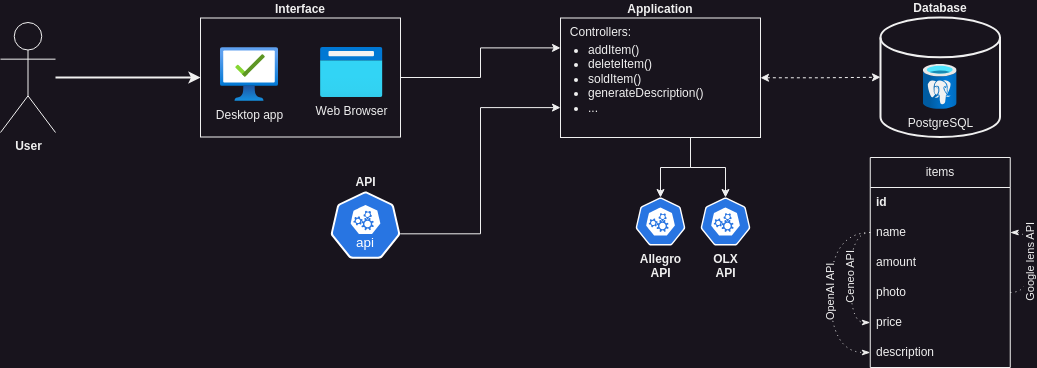

The diagram above was exported from draw.io. Its source (the exported page's mxGraphModel, read from the mxfile embedded in the PNG):
<mxGraphModel dx="1434" dy="837" grid="1" gridSize="10" guides="1" tooltips="1" connect="1" arrows="1" fold="1" page="1" pageScale="1" pageWidth="1169" pageHeight="827" math="0" shadow="0">
  <root>
    <mxCell id="0" />
    <mxCell id="1" parent="0" />
    <mxCell id="5peEasYbccIcIvQBbSXQ-3" style="edgeStyle=orthogonalEdgeStyle;rounded=0;orthogonalLoop=1;jettySize=auto;html=1;entryX=0;entryY=0.5;entryDx=0;entryDy=0;strokeWidth=2;" parent="1" source="5peEasYbccIcIvQBbSXQ-1" target="5peEasYbccIcIvQBbSXQ-4" edge="1">
      <mxGeometry relative="1" as="geometry">
        <mxPoint x="320" y="299.9999999999999" as="targetPoint" />
      </mxGeometry>
    </mxCell>
    <mxCell id="5peEasYbccIcIvQBbSXQ-1" value="User" style="shape=umlActor;verticalLabelPosition=bottom;verticalAlign=top;html=1;outlineConnect=0;fontStyle=1" parent="1" vertex="1">
      <mxGeometry x="120" y="245" width="55" height="110" as="geometry" />
    </mxCell>
    <mxCell id="5peEasYbccIcIvQBbSXQ-13" style="edgeStyle=orthogonalEdgeStyle;rounded=0;orthogonalLoop=1;jettySize=auto;html=1;exitX=1;exitY=0.5;exitDx=0;exitDy=0;entryX=0;entryY=0.25;entryDx=0;entryDy=0;" parent="1" source="5peEasYbccIcIvQBbSXQ-4" target="5peEasYbccIcIvQBbSXQ-6" edge="1">
      <mxGeometry relative="1" as="geometry" />
    </mxCell>
    <mxCell id="5peEasYbccIcIvQBbSXQ-4" value="Interface" style="rounded=0;whiteSpace=wrap;html=1;labelPosition=center;verticalLabelPosition=top;align=center;verticalAlign=bottom;fontStyle=1" parent="1" vertex="1">
      <mxGeometry x="320" y="240.5" width="200" height="119" as="geometry" />
    </mxCell>
    <mxCell id="5peEasYbccIcIvQBbSXQ-6" value="Application" style="rounded=0;whiteSpace=wrap;html=1;labelPosition=center;verticalLabelPosition=top;align=center;verticalAlign=bottom;fontStyle=1" parent="1" vertex="1">
      <mxGeometry x="680" y="240.5" width="200" height="119.5" as="geometry" />
    </mxCell>
    <mxCell id="5peEasYbccIcIvQBbSXQ-10" value="Web Browser" style="image;aspect=fixed;html=1;points=[];align=center;fontSize=12;image=img/lib/azure2/general/Browser.svg;" parent="1" vertex="1">
      <mxGeometry x="440" y="270" width="62.5" height="50" as="geometry" />
    </mxCell>
    <mxCell id="5peEasYbccIcIvQBbSXQ-12" value="Desktop app" style="image;aspect=fixed;html=1;points=[];align=center;fontSize=12;image=img/lib/azure2/management_governance/Managed_Desktop.svg;" parent="1" vertex="1">
      <mxGeometry x="340" y="270" width="58" height="53.91" as="geometry" />
    </mxCell>
    <mxCell id="5peEasYbccIcIvQBbSXQ-17" value="Database" style="strokeWidth=2;html=1;shape=mxgraph.flowchart.database;whiteSpace=wrap;fontStyle=1;labelPosition=center;verticalLabelPosition=top;align=center;verticalAlign=bottom;" parent="1" vertex="1">
      <mxGeometry x="1000" y="240" width="119.5" height="119.5" as="geometry" />
    </mxCell>
    <mxCell id="5peEasYbccIcIvQBbSXQ-18" style="edgeStyle=orthogonalEdgeStyle;rounded=0;orthogonalLoop=1;jettySize=auto;html=1;exitX=1;exitY=0.5;exitDx=0;exitDy=0;entryX=0;entryY=0.5;entryDx=0;entryDy=0;entryPerimeter=0;dashed=1;startArrow=classic;startFill=1;" parent="1" source="5peEasYbccIcIvQBbSXQ-6" target="5peEasYbccIcIvQBbSXQ-17" edge="1">
      <mxGeometry relative="1" as="geometry" />
    </mxCell>
    <mxCell id="5peEasYbccIcIvQBbSXQ-20" value="PostgreSQL" style="image;aspect=fixed;html=1;points=[];align=center;fontSize=12;image=img/lib/azure2/databases/Azure_Database_PostgreSQL_Server.svg;" parent="1" vertex="1">
      <mxGeometry x="1042.87" y="286.91" width="33.75" height="45" as="geometry" />
    </mxCell>
    <mxCell id="5peEasYbccIcIvQBbSXQ-47" value="items" style="swimlane;fontStyle=0;childLayout=stackLayout;horizontal=1;startSize=30;horizontalStack=0;resizeParent=1;resizeParentMax=0;resizeLast=0;collapsible=1;marginBottom=0;whiteSpace=wrap;html=1;" parent="1" vertex="1">
      <mxGeometry x="989.75" y="380" width="140" height="210" as="geometry">
        <mxRectangle x="989.75" y="380" width="70" height="30" as="alternateBounds" />
      </mxGeometry>
    </mxCell>
    <mxCell id="5peEasYbccIcIvQBbSXQ-48" value="id" style="text;strokeColor=none;fillColor=none;align=left;verticalAlign=middle;spacingLeft=4;spacingRight=4;overflow=hidden;points=[[0,0.5],[1,0.5]];portConstraint=eastwest;rotatable=0;whiteSpace=wrap;html=1;fontStyle=1" parent="5peEasYbccIcIvQBbSXQ-47" vertex="1">
      <mxGeometry y="30" width="140" height="30" as="geometry" />
    </mxCell>
    <mxCell id="5peEasYbccIcIvQBbSXQ-64" value="Ceneo API" style="edgeStyle=orthogonalEdgeStyle;rounded=0;orthogonalLoop=1;jettySize=auto;html=1;exitX=0;exitY=0.5;exitDx=0;exitDy=0;entryX=0;entryY=0.5;entryDx=0;entryDy=0;curved=1;dashed=1;dashPattern=1 4;endArrow=classicThin;endFill=1;horizontal=0;" parent="5peEasYbccIcIvQBbSXQ-47" source="5peEasYbccIcIvQBbSXQ-49" target="5peEasYbccIcIvQBbSXQ-56" edge="1">
      <mxGeometry x="-0.0027" relative="1" as="geometry">
        <mxPoint as="offset" />
      </mxGeometry>
    </mxCell>
    <mxCell id="5peEasYbccIcIvQBbSXQ-65" value="OpenAI API" style="edgeStyle=orthogonalEdgeStyle;rounded=0;orthogonalLoop=1;jettySize=auto;html=1;exitX=0;exitY=0.5;exitDx=0;exitDy=0;entryX=0;entryY=0.5;entryDx=0;entryDy=0;endArrow=classicThin;endFill=1;dashed=1;dashPattern=1 4;curved=1;horizontal=0;" parent="5peEasYbccIcIvQBbSXQ-47" source="5peEasYbccIcIvQBbSXQ-49" target="5peEasYbccIcIvQBbSXQ-57" edge="1">
      <mxGeometry relative="1" as="geometry">
        <Array as="points">
          <mxPoint x="-40" y="75" />
          <mxPoint x="-40" y="195" />
        </Array>
      </mxGeometry>
    </mxCell>
    <mxCell id="5peEasYbccIcIvQBbSXQ-49" value="name" style="text;strokeColor=none;fillColor=none;align=left;verticalAlign=middle;spacingLeft=4;spacingRight=4;overflow=hidden;points=[[0,0.5],[1,0.5]];portConstraint=eastwest;rotatable=0;whiteSpace=wrap;html=1;" parent="5peEasYbccIcIvQBbSXQ-47" vertex="1">
      <mxGeometry y="60" width="140" height="30" as="geometry" />
    </mxCell>
    <mxCell id="5peEasYbccIcIvQBbSXQ-59" value="amount" style="text;strokeColor=none;fillColor=none;align=left;verticalAlign=middle;spacingLeft=4;spacingRight=4;overflow=hidden;points=[[0,0.5],[1,0.5]];portConstraint=eastwest;rotatable=0;whiteSpace=wrap;html=1;" parent="5peEasYbccIcIvQBbSXQ-47" vertex="1">
      <mxGeometry y="90" width="140" height="30" as="geometry" />
    </mxCell>
    <mxCell id="5peEasYbccIcIvQBbSXQ-60" value="Google lens API" style="edgeStyle=orthogonalEdgeStyle;rounded=0;orthogonalLoop=1;jettySize=auto;html=1;exitX=1;exitY=0.5;exitDx=0;exitDy=0;entryX=1;entryY=0.5;entryDx=0;entryDy=0;curved=1;dashed=1;dashPattern=1 4;verticalAlign=middle;endArrow=classicThin;endFill=1;horizontal=0;" parent="5peEasYbccIcIvQBbSXQ-47" source="5peEasYbccIcIvQBbSXQ-50" target="5peEasYbccIcIvQBbSXQ-49" edge="1">
      <mxGeometry relative="1" as="geometry">
        <Array as="points">
          <mxPoint x="160" y="135" />
          <mxPoint x="160" y="75" />
        </Array>
      </mxGeometry>
    </mxCell>
    <mxCell id="5peEasYbccIcIvQBbSXQ-50" value="photo" style="text;strokeColor=none;fillColor=none;align=left;verticalAlign=middle;spacingLeft=4;spacingRight=4;overflow=hidden;points=[[0,0.5],[1,0.5]];portConstraint=eastwest;rotatable=0;whiteSpace=wrap;html=1;" parent="5peEasYbccIcIvQBbSXQ-47" vertex="1">
      <mxGeometry y="120" width="140" height="30" as="geometry" />
    </mxCell>
    <mxCell id="5peEasYbccIcIvQBbSXQ-56" value="price" style="text;strokeColor=none;fillColor=none;align=left;verticalAlign=middle;spacingLeft=4;spacingRight=4;overflow=hidden;points=[[0,0.5],[1,0.5]];portConstraint=eastwest;rotatable=0;whiteSpace=wrap;html=1;" parent="5peEasYbccIcIvQBbSXQ-47" vertex="1">
      <mxGeometry y="150" width="140" height="30" as="geometry" />
    </mxCell>
    <mxCell id="5peEasYbccIcIvQBbSXQ-57" value="description" style="text;strokeColor=none;fillColor=none;align=left;verticalAlign=middle;spacingLeft=4;spacingRight=4;overflow=hidden;points=[[0,0.5],[1,0.5]];portConstraint=eastwest;rotatable=0;whiteSpace=wrap;html=1;" parent="5peEasYbccIcIvQBbSXQ-47" vertex="1">
      <mxGeometry y="180" width="140" height="30" as="geometry" />
    </mxCell>
    <mxCell id="5peEasYbccIcIvQBbSXQ-53" value="Controllers:" style="text;html=1;align=center;verticalAlign=middle;resizable=0;points=[];autosize=1;strokeColor=none;fillColor=none;" parent="1" vertex="1">
      <mxGeometry x="680" y="240" width="80" height="30" as="geometry" />
    </mxCell>
    <mxCell id="5peEasYbccIcIvQBbSXQ-54" value="&lt;ul&gt;&lt;li&gt;addItem()&lt;/li&gt;&lt;li&gt;deleteItem()&lt;/li&gt;&lt;li&gt;soldItem()&lt;/li&gt;&lt;li&gt;generateDescription()&lt;/li&gt;&lt;li&gt;...&lt;/li&gt;&lt;/ul&gt;" style="text;strokeColor=none;fillColor=none;html=1;whiteSpace=wrap;verticalAlign=top;overflow=hidden;align=left;spacing=-12;" parent="1" vertex="1">
      <mxGeometry x="680" y="261" width="150" height="79.75" as="geometry" />
    </mxCell>
    <mxCell id="5peEasYbccIcIvQBbSXQ-67" value="Allegro&lt;br&gt;API" style="aspect=fixed;sketch=0;html=1;dashed=0;whitespace=wrap;verticalLabelPosition=bottom;verticalAlign=top;fillColor=#2875E2;strokeColor=#ffffff;points=[[0.005,0.63,0],[0.1,0.2,0],[0.9,0.2,0],[0.5,0,0],[0.995,0.63,0],[0.72,0.99,0],[0.5,1,0],[0.28,0.99,0]];shape=mxgraph.kubernetes.icon2;prIcon=api;labelPosition=center;align=center;fontStyle=1" parent="1" vertex="1">
      <mxGeometry x="755" y="420" width="50" height="48" as="geometry" />
    </mxCell>
    <mxCell id="5peEasYbccIcIvQBbSXQ-71" style="edgeStyle=orthogonalEdgeStyle;rounded=0;orthogonalLoop=1;jettySize=auto;html=1;entryX=0.5;entryY=0;entryDx=0;entryDy=0;entryPerimeter=0;" parent="1" target="5peEasYbccIcIvQBbSXQ-67" edge="1">
      <mxGeometry relative="1" as="geometry">
        <mxPoint x="810" y="360" as="sourcePoint" />
        <Array as="points">
          <mxPoint x="810" y="360" />
          <mxPoint x="810" y="390" />
          <mxPoint x="780" y="390" />
        </Array>
      </mxGeometry>
    </mxCell>
    <mxCell id="5peEasYbccIcIvQBbSXQ-72" value="OLX&lt;br&gt;API" style="aspect=fixed;sketch=0;html=1;dashed=0;whitespace=wrap;verticalLabelPosition=bottom;verticalAlign=top;fillColor=#2875E2;strokeColor=#ffffff;points=[[0.005,0.63,0],[0.1,0.2,0],[0.9,0.2,0],[0.5,0,0],[0.995,0.63,0],[0.72,0.99,0],[0.5,1,0],[0.28,0.99,0]];shape=mxgraph.kubernetes.icon2;prIcon=api;labelPosition=center;align=center;fontStyle=1" parent="1" vertex="1">
      <mxGeometry x="820" y="420" width="50" height="48" as="geometry" />
    </mxCell>
    <mxCell id="5peEasYbccIcIvQBbSXQ-73" style="edgeStyle=orthogonalEdgeStyle;rounded=0;orthogonalLoop=1;jettySize=auto;html=1;entryX=0.5;entryY=0;entryDx=0;entryDy=0;entryPerimeter=0;" parent="1" target="5peEasYbccIcIvQBbSXQ-72" edge="1">
      <mxGeometry relative="1" as="geometry">
        <mxPoint x="810" y="360" as="sourcePoint" />
        <Array as="points">
          <mxPoint x="810" y="360" />
          <mxPoint x="810" y="390" />
          <mxPoint x="845" y="390" />
        </Array>
      </mxGeometry>
    </mxCell>
    <mxCell id="5peEasYbccIcIvQBbSXQ-76" style="edgeStyle=orthogonalEdgeStyle;rounded=0;orthogonalLoop=1;jettySize=auto;html=1;exitX=0.995;exitY=0.63;exitDx=0;exitDy=0;exitPerimeter=0;entryX=0;entryY=0.75;entryDx=0;entryDy=0;" parent="1" source="5peEasYbccIcIvQBbSXQ-74" target="5peEasYbccIcIvQBbSXQ-6" edge="1">
      <mxGeometry relative="1" as="geometry" />
    </mxCell>
    <mxCell id="5peEasYbccIcIvQBbSXQ-74" value="API" style="aspect=fixed;sketch=0;html=1;dashed=0;whitespace=wrap;verticalLabelPosition=top;verticalAlign=bottom;fillColor=#2875E2;strokeColor=#ffffff;points=[[0.005,0.63,0],[0.1,0.2,0],[0.9,0.2,0],[0.5,0,0],[0.995,0.63,0],[0.72,0.99,0],[0.5,1,0],[0.28,0.99,0]];shape=mxgraph.kubernetes.icon2;kubernetesLabel=1;prIcon=api;fontStyle=1;horizontal=1;labelPosition=center;align=center;" parent="1" vertex="1">
      <mxGeometry x="450" y="414" width="70" height="67.2" as="geometry" />
    </mxCell>
  </root>
</mxGraphModel>